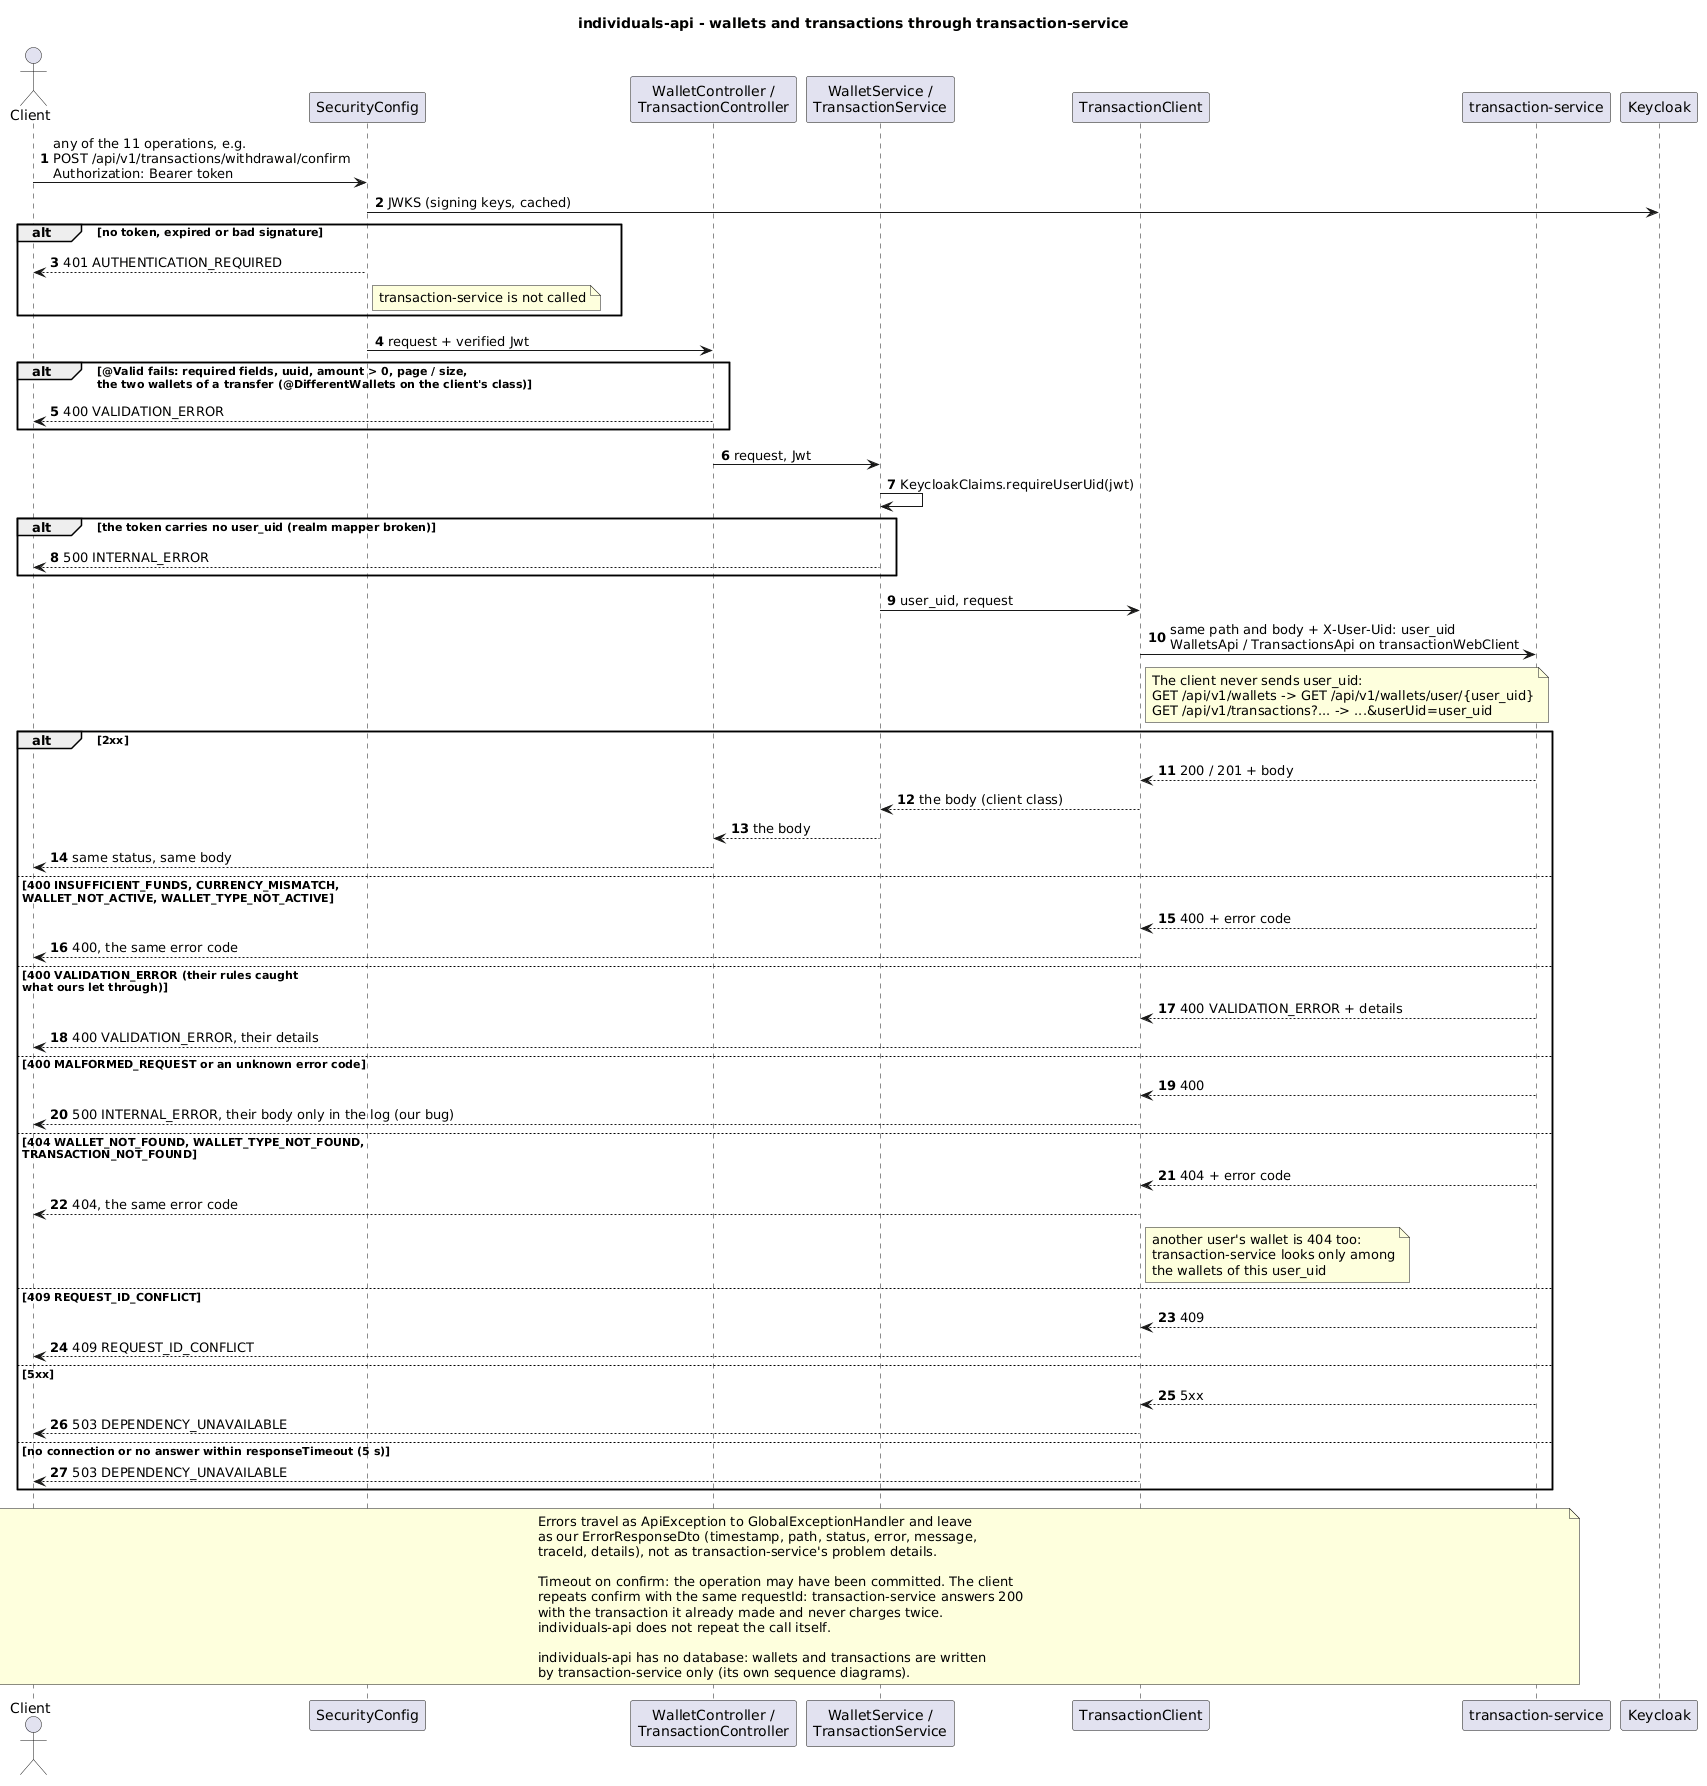

The diagram above was rendered by PlantUML. Its source (embedded in the PNG):
@startuml sequence-wallets-transactions
title individuals-api - wallets and transactions through transaction-service

autonumber
skinparam shadowing false

actor Client
participant "SecurityConfig" as Sec
participant "WalletController /\nTransactionController" as Ctl
participant "WalletService /\nTransactionService" as Svc
participant "TransactionClient" as TCl
participant "transaction-service" as Tx
participant "Keycloak" as Kc

Client -> Sec : any of the 11 operations, e.g.\nPOST /api/v1/transactions/withdrawal/confirm\nAuthorization: Bearer token
Sec -> Kc : JWKS (signing keys, cached)
alt no token, expired or bad signature
  Sec --> Client : 401 AUTHENTICATION_REQUIRED
  note right of Sec : transaction-service is not called
end

Sec -> Ctl : request + verified Jwt
alt @Valid fails: required fields, uuid, amount > 0, page / size,\nthe two wallets of a transfer (@DifferentWallets on the client's class)
  Ctl --> Client : 400 VALIDATION_ERROR
end

Ctl -> Svc : request, Jwt
Svc -> Svc : KeycloakClaims.requireUserUid(jwt)
alt the token carries no user_uid (realm mapper broken)
  Svc --> Client : 500 INTERNAL_ERROR
end

Svc -> TCl : user_uid, request
TCl -> Tx : same path and body + X-User-Uid: user_uid\nWalletsApi / TransactionsApi on transactionWebClient
note right of TCl
  The client never sends user_uid:
  GET /api/v1/wallets -> GET /api/v1/wallets/user/{user_uid}
  GET /api/v1/transactions?... -> ...&userUid=user_uid
end note

alt 2xx
  Tx --> TCl : 200 / 201 + body
  TCl --> Svc : the body (client class)
  Svc --> Ctl : the body
  Ctl --> Client : same status, same body
else 400 INSUFFICIENT_FUNDS, CURRENCY_MISMATCH,\nWALLET_NOT_ACTIVE, WALLET_TYPE_NOT_ACTIVE
  Tx --> TCl : 400 + error code
  TCl --> Client : 400, the same error code
else 400 VALIDATION_ERROR (their rules caught\nwhat ours let through)
  Tx --> TCl : 400 VALIDATION_ERROR + details
  TCl --> Client : 400 VALIDATION_ERROR, their details
else 400 MALFORMED_REQUEST or an unknown error code
  Tx --> TCl : 400
  TCl --> Client : 500 INTERNAL_ERROR, their body only in the log (our bug)
else 404 WALLET_NOT_FOUND, WALLET_TYPE_NOT_FOUND,\nTRANSACTION_NOT_FOUND
  Tx --> TCl : 404 + error code
  TCl --> Client : 404, the same error code
  note right of TCl : another user's wallet is 404 too:\ntransaction-service looks only among\nthe wallets of this user_uid
else 409 REQUEST_ID_CONFLICT
  Tx --> TCl : 409
  TCl --> Client : 409 REQUEST_ID_CONFLICT
else 5xx
  Tx --> TCl : 5xx
  TCl --> Client : 503 DEPENDENCY_UNAVAILABLE
else no connection or no answer within responseTimeout (5 s)
  TCl --> Client : 503 DEPENDENCY_UNAVAILABLE
end

note over Client, Tx
  Errors travel as ApiException to GlobalExceptionHandler and leave
  as our ErrorResponseDto (timestamp, path, status, error, message,
  traceId, details), not as transaction-service's problem details.

  Timeout on confirm: the operation may have been committed. The client
  repeats confirm with the same requestId: transaction-service answers 200
  with the transaction it already made and never charges twice.
  individuals-api does not repeat the call itself.

  individuals-api has no database: wallets and transactions are written
  by transaction-service only (its own sequence diagrams).
end note

@enduml